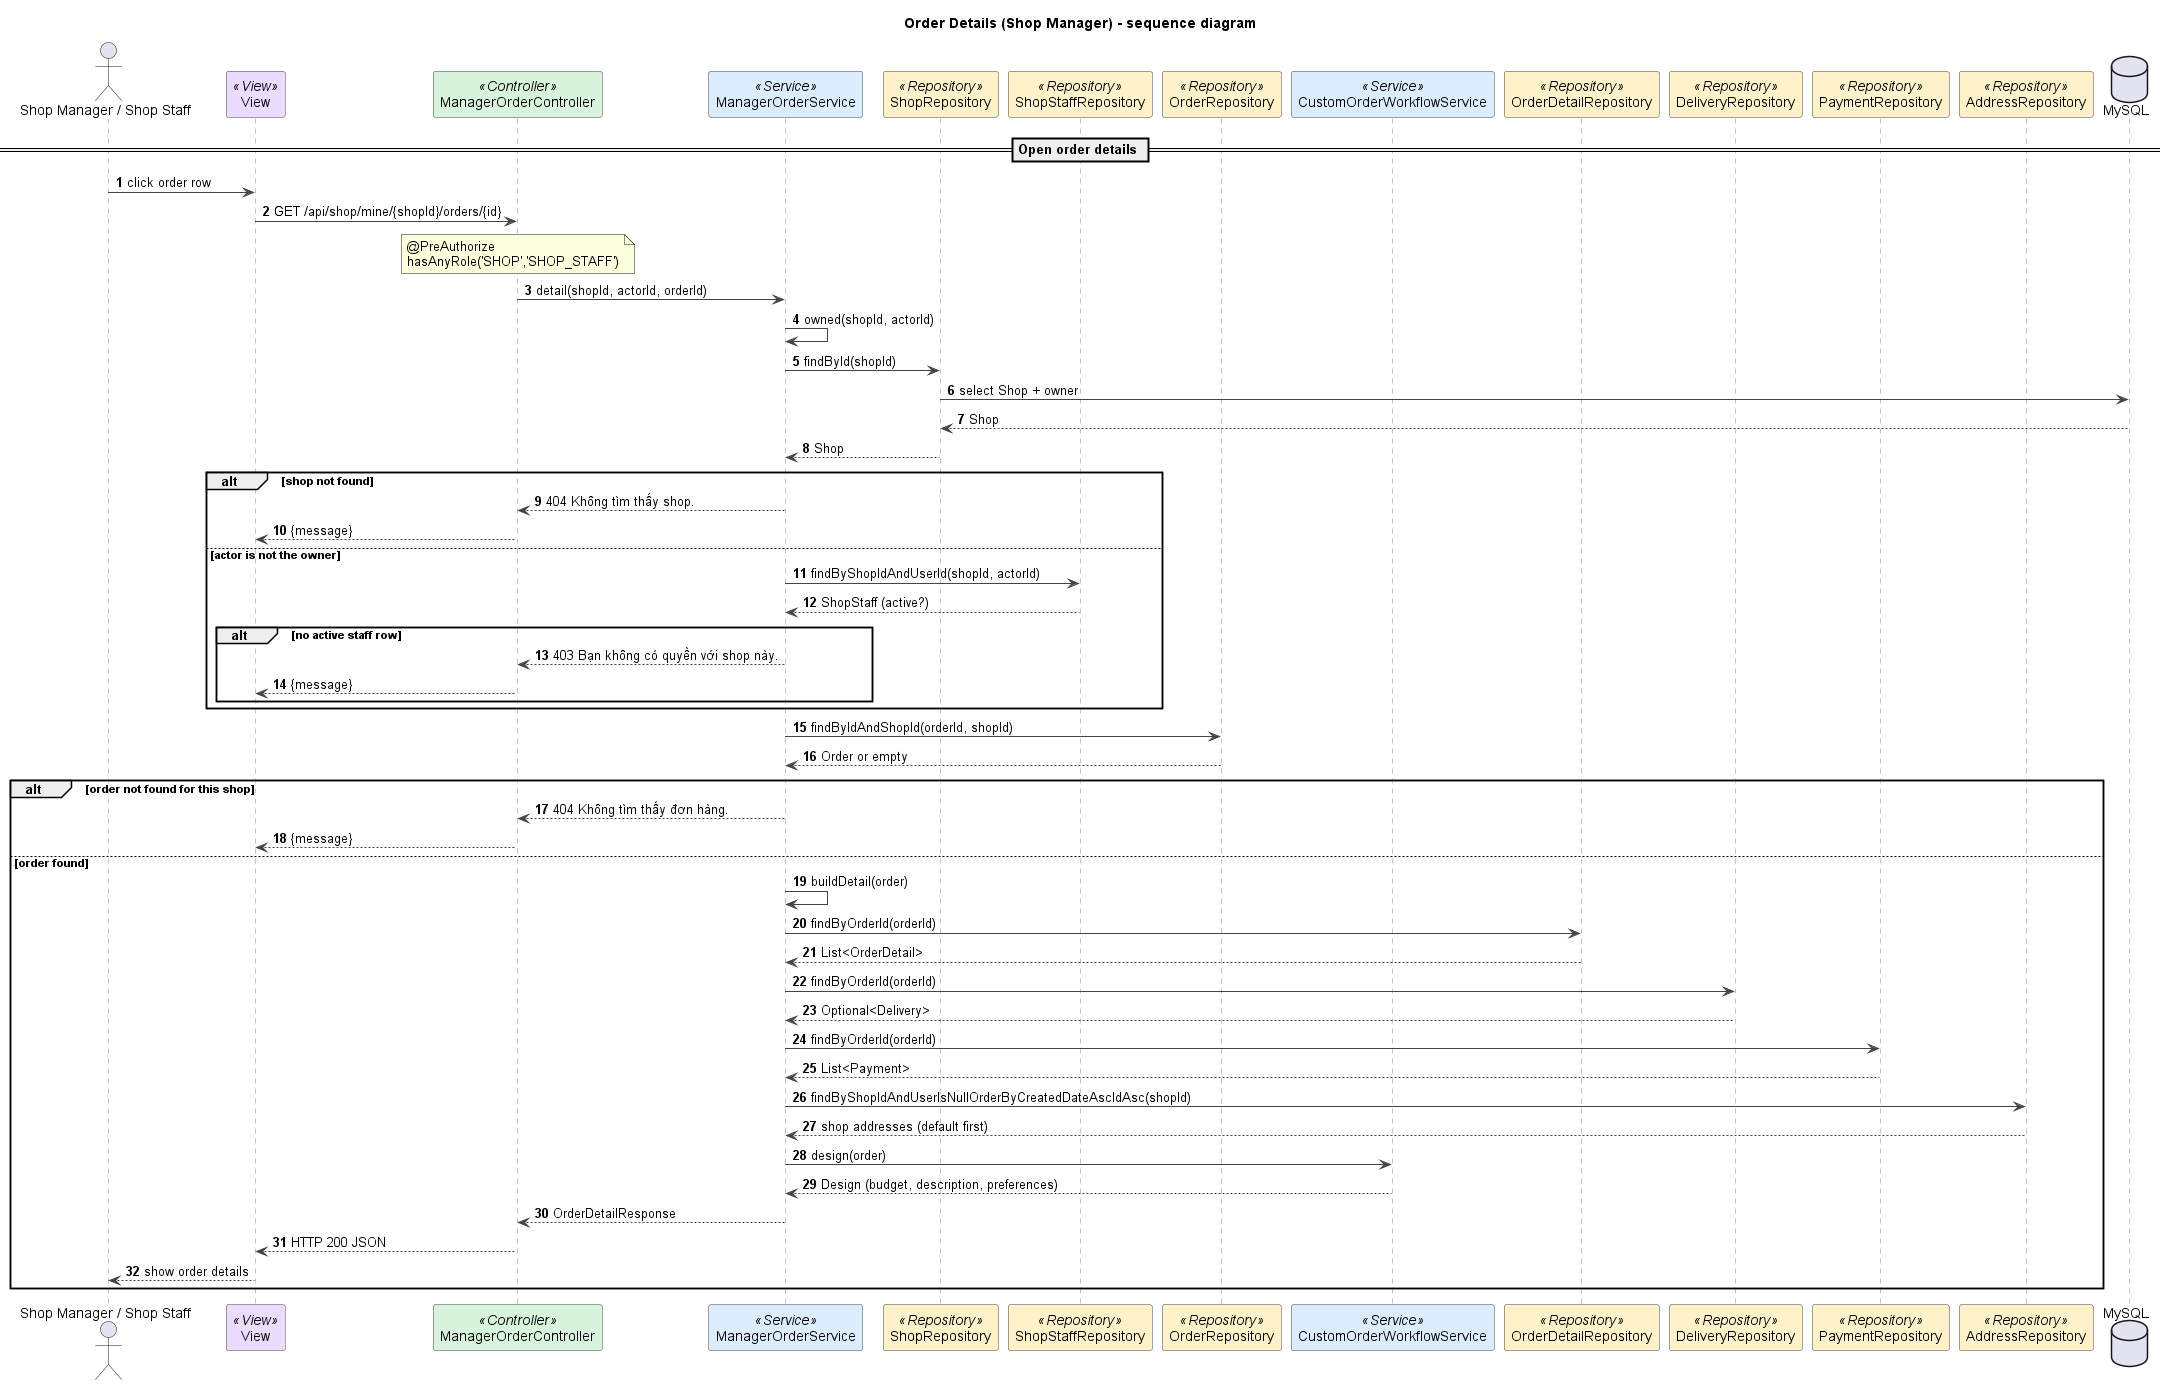

The diagram above was rendered by PlantUML. Its source (embedded in the PNG):
@startuml
title Order Details (Shop Manager) - sequence diagram
autonumber
skinparam shadowing false
skinparam defaultFontName Arial
skinparam wrapWidth 240
skinparam ArrowColor #444444
skinparam sequenceMessageAlign left
skinparam sequence {
  LifeLineBorderColor #888888
  ParticipantBorderColor #444444
  ParticipantBackgroundColor #FFFFFF
}

actor "Shop Manager / Shop Staff" as M
participant "View" as V <<View>> #EADCFF
participant ManagerOrderController as C <<Controller>> #D8F3DC
participant ManagerOrderService as S <<Service>> #DCECFF
participant ShopRepository as SR <<Repository>> #FFF1C9
participant ShopStaffRepository as STF <<Repository>> #FFF1C9
participant OrderRepository as R <<Repository>> #FFF1C9
participant CustomOrderWorkflowService as CW <<Service>> #DCECFF
participant OrderDetailRepository as OD <<Repository>> #FFF1C9
participant DeliveryRepository as DR <<Repository>> #FFF1C9
participant PaymentRepository as PR <<Repository>> #FFF1C9
participant AddressRepository as AR <<Repository>> #FFF1C9
database MySQL

== Open order details ==
M -> V : click order row
V -> C : GET /api/shop/mine/{shopId}/orders/{id}
note over C : @PreAuthorize hasAnyRole('SHOP','SHOP_STAFF')
C -> S : detail(shopId, actorId, orderId)
S -> S : owned(shopId, actorId)
S -> SR : findById(shopId)
SR -> MySQL : select Shop + owner
MySQL --> SR : Shop
SR --> S : Shop
alt shop not found
  S --> C : 404 Không tìm thấy shop.
  C --> V : {message}
else actor is not the owner
  S -> STF : findByShopIdAndUserId(shopId, actorId)
  STF --> S : ShopStaff (active?)
  alt no active staff row
    S --> C : 403 Bạn không có quyền với shop này.
    C --> V : {message}
  end
end
S -> R : findByIdAndShopId(orderId, shopId)
R --> S : Order or empty
alt order not found for this shop
  S --> C : 404 Không tìm thấy đơn hàng.
  C --> V : {message}
else order found
  S -> S : buildDetail(order)
  S -> OD : findByOrderId(orderId)
  OD --> S : List<OrderDetail>
  S -> DR : findByOrderId(orderId)
  DR --> S : Optional<Delivery>
  S -> PR : findByOrderId(orderId)
  PR --> S : List<Payment>
  S -> AR : findByShopIdAndUserIsNullOrderByCreatedDateAscIdAsc(shopId)
  AR --> S : shop addresses (default first)
  S -> CW : design(order)
  CW --> S : Design (budget, description, preferences)
  S --> C : OrderDetailResponse
  C --> V : HTTP 200 JSON
  V --> M : show order details
end

@enduml